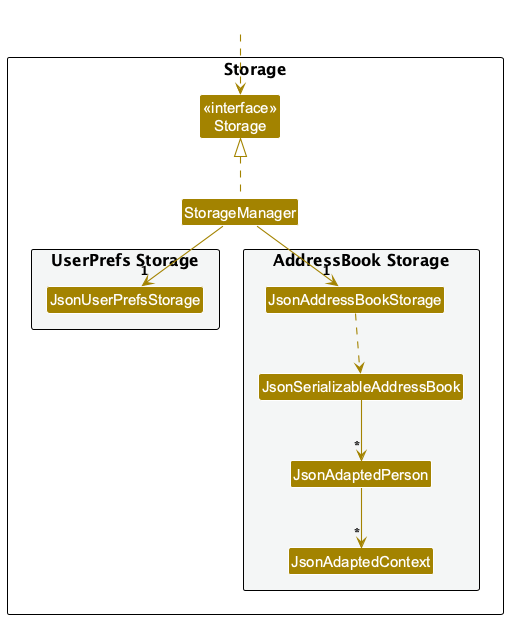

The diagram above was rendered by PlantUML. Its source (embedded in the PNG):
@startuml
!include style.puml
skinparam arrowThickness 1.1
skinparam arrowColor STORAGE_COLOR
skinparam classBackgroundColor STORAGE_COLOR

package Storage as StoragePackage {

Class "<<interface>>\nStorage" as Storage
Class StorageManager

package "UserPrefs Storage" #F4F6F6{
Class JsonUserPrefsStorage
}

package "AddressBook Storage" #F4F6F6{
Class JsonAddressBookStorage
Class JsonSerializableAddressBook
Class JsonAdaptedPerson
Class JsonAdaptedContext
}

}

Class HiddenOutside #FFFFFF
HiddenOutside ..> Storage

StorageManager .up.|> Storage
StorageManager -down-> "1" JsonUserPrefsStorage
StorageManager -down-> "1" JsonAddressBookStorage

JsonAddressBookStorage ..> JsonSerializableAddressBook
JsonSerializableAddressBook --> "*" JsonAdaptedPerson
JsonAdaptedPerson --> "*" JsonAdaptedContext

@enduml